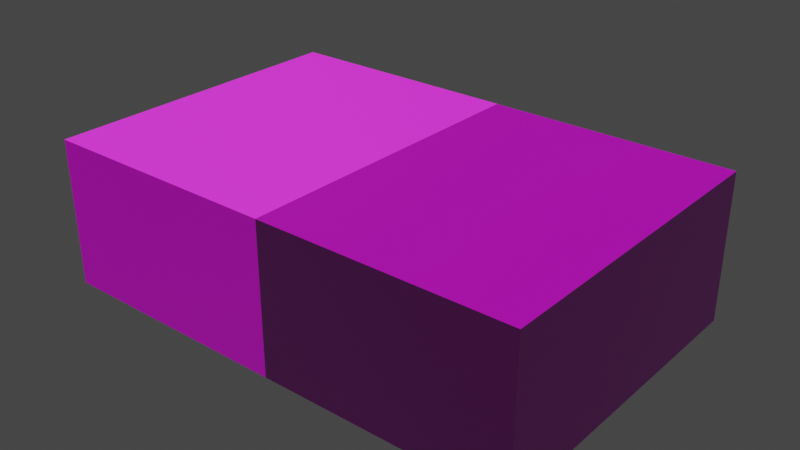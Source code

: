 # Source: cabinetsLow.blend  (saved by Blender 2.93.20; exported with 4.5.12 LTS)
import bpy
from mathutils import Matrix  # noqa: F401  (used for matrix-valued properties, if any)

bpy.ops.wm.read_factory_settings(use_empty=True)
scene = bpy.context.scene
scene.name = 'Scene'

# ---- collections
col_collection = bpy.data.collections.new('Collection'); scene.collection.children.link(col_collection)

# ---- images (referenced by path relative to the original .blend; pixels are not part of the script)
import os
ASSET_DIR = os.environ.get("B2B_ASSET_DIR", "")  # directory of the original .blend (textures are referenced by path, not embedded)
HERE = os.path.dirname(os.path.abspath(__file__))  # packed textures are extracted next to this script under _unpacked/

def load_image(name, relpath, width, height, colorspace="sRGB"):
    """Load a texture the original file referenced (path relative to the .blend, or extracted next to this script)."""
    p = next((c for c in (os.path.join(HERE, relpath), os.path.join(ASSET_DIR, relpath)) if relpath and os.path.exists(c)), "")
    if p:
        img = bpy.data.images.load(p, check_existing=True)
        img.name = name
    else:  # same state as the original file: an image datablock whose file is absent (Cycles renders it pink)
        img = bpy.data.images.new(name, width, height)
        img.source = "FILE"
        img.filepath = "//" + (relpath or name)
    img.colorspace_settings.name = colorspace
    return img
img_brownwood_jpg_001 = load_image('brownWood.jpg.001', 'brownWood.jpg', 1024, 1024, 'sRGB')
img_brownwoodnormal_jpg = load_image('brownWoodNormal.jpg', 'brownWoodNormal.jpg', 1024, 1024, 'sRGB')
img_marble_jpg_001 = load_image('marble.jpg.001', 'marble.jpg', 1024, 1024, 'sRGB')
img_marblenormal_png_001 = load_image('marbleNormal.png.001', 'marbleNormal.png', 1024, 1024, 'sRGB')
img_holesnormal_jpg_001 = load_image('holesnormal.jpg.001', 'holesnormal.jpg', 1024, 1024, 'sRGB')
img_holes_jpg_001 = load_image('holes.jpg.001', 'holes.jpg', 1024, 1024, 'sRGB')
img_holesmetalness_jpg = load_image('holesMetalness.jpg', 'holesMetalness.jpg', 1024, 1024, 'sRGB')

# ---- materials (node trees are filled in below, after node groups)
mat_wood_001 = bpy.data.materials.new('wood.001')
mat_wood_001.alpha_threshold = 0.0
mat_wood_001.use_backface_culling = True
mat_wood_001.use_transparent_shadow = False
mat_wood_001.line_color = (0.0, 0.0, 0.0, 1.0)
mat_marble = bpy.data.materials.new('marble')
mat_marble.use_backface_culling = True
mat_marble.use_transparent_shadow = False
mat_metal = bpy.data.materials.new('metal')
mat_metal.use_backface_culling = True
mat_metal.use_transparent_shadow = False
mat_gray_metal = bpy.data.materials.new('gray_metal')
mat_gray_metal.use_backface_culling = True
mat_gray_metal.use_transparent_shadow = False
mat_drain = bpy.data.materials.new('drain')
mat_drain.use_backface_culling = True
mat_drain.use_transparent_shadow = False

# ---- material node trees
mat_wood_001.use_nodes = True; mat_wood_001.node_tree.nodes.clear()
_N = mat_wood_001.node_tree.nodes; _L = mat_wood_001.node_tree.links
n0 = _N.new('ShaderNodeOutputMaterial'); n0.name = 'Material Output'; n0.location = (300, 300)
n1 = _N.new('ShaderNodeBsdfPrincipled'); n1.name = 'Principled BSDF'; n1.location = (10, 300)
n1.distribution = 'GGX'
n1.subsurface_method = 'BURLEY'
n1.inputs[2].default_value = 0.6864
n1.inputs[3].default_value = 1.45
n1.inputs[19].default_value = 0.2239
n1.inputs[20].default_value = 0.38
n1.inputs[27].default_value = (0.0, 0.0, 0.0, 1.0)
n1.inputs[28].default_value = 1.0
n2 = _N.new('ShaderNodeTexImage'); n2.name = 'Image Texture'; n2.location = (-553, 265)
n2.image = img_brownwood_jpg_001
n3 = _N.new('ShaderNodeTexImage'); n3.name = 'Image Texture.001'; n3.location = (-960, 18)
n3.image = img_brownwoodnormal_jpg
n4 = _N.new('ShaderNodeNormalMap'); n4.name = 'Normal Map'; n4.location = (-615, -111)
n5 = _N.new('ShaderNodeBump'); n5.name = 'Bump'; n5.location = (-401, -113)
n5.inputs[1].default_value = 1.0
n5.inputs[2].default_value = 1.0
_L.new(n1.outputs[0], n0.inputs[0])
_L.new(n2.outputs[0], n1.inputs[0])
_L.new(n4.outputs[0], n5.inputs[4])
_L.new(n3.outputs[0], n4.inputs[1])
_L.new(n5.outputs[0], n1.inputs[5])
n0.is_active_output = True
mat_marble.use_nodes = True; mat_marble.node_tree.nodes.clear()
_N = mat_marble.node_tree.nodes; _L = mat_marble.node_tree.links
n0 = _N.new('ShaderNodeBsdfPrincipled'); n0.name = 'Principled BSDF'; n0.location = (10, 300)
n0.distribution = 'GGX'
n0.subsurface_method = 'BURLEY'
n0.inputs[3].default_value = 1.45
n0.inputs[27].default_value = (0.0, 0.0, 0.0, 1.0)
n0.inputs[28].default_value = 1.0
n1 = _N.new('ShaderNodeOutputMaterial'); n1.name = 'Material Output'; n1.location = (300, 300)
n2 = _N.new('ShaderNodeTexImage'); n2.name = 'Image Texture'; n2.location = (-561, 277)
n2.image = img_marble_jpg_001
n3 = _N.new('ShaderNodeBump'); n3.name = 'Bump'; n3.location = (-350, -74)
n3.inputs[1].default_value = 1.0
n3.inputs[2].default_value = 1.0
n4 = _N.new('ShaderNodeNormalMap'); n4.name = 'Normal Map'; n4.location = (-552, -79)
n5 = _N.new('ShaderNodeTexImage'); n5.name = 'Image Texture.001'; n5.location = (-869, -53)
n5.image = img_marblenormal_png_001
_L.new(n0.outputs[0], n1.inputs[0])
_L.new(n2.outputs[0], n0.inputs[0])
_L.new(n4.outputs[0], n3.inputs[4])
_L.new(n3.outputs[0], n0.inputs[5])
_L.new(n5.outputs[0], n4.inputs[1])
n1.is_active_output = True
mat_metal.use_nodes = True; mat_metal.node_tree.nodes.clear()
_N = mat_metal.node_tree.nodes; _L = mat_metal.node_tree.links
n0 = _N.new('ShaderNodeBsdfPrincipled'); n0.name = 'Principled BSDF'; n0.location = (10, 300)
n0.distribution = 'GGX'
n0.subsurface_method = 'BURLEY'
n0.inputs[0].default_value = (0.03106, 0.03106, 0.03106, 1.0)
n0.inputs[1].default_value = 1.0
n0.inputs[2].default_value = 0.3235
n0.inputs[3].default_value = 1.45
n0.inputs[27].default_value = (0.0, 0.0, 0.0, 1.0)
n0.inputs[28].default_value = 1.0
n1 = _N.new('ShaderNodeOutputMaterial'); n1.name = 'Material Output'; n1.location = (300, 300)
_L.new(n0.outputs[0], n1.inputs[0])
n1.is_active_output = True
mat_gray_metal.use_nodes = True; mat_gray_metal.node_tree.nodes.clear()
_N = mat_gray_metal.node_tree.nodes; _L = mat_gray_metal.node_tree.links
n0 = _N.new('ShaderNodeBsdfPrincipled'); n0.name = 'Principled BSDF'; n0.location = (10, 300)
n0.distribution = 'GGX'
n0.subsurface_method = 'BURLEY'
n0.inputs[1].default_value = 1.0
n0.inputs[2].default_value = 0.2185
n0.inputs[3].default_value = 1.45
n0.inputs[27].default_value = (0.0, 0.0, 0.0, 1.0)
n0.inputs[28].default_value = 1.0
n1 = _N.new('ShaderNodeOutputMaterial'); n1.name = 'Material Output'; n1.location = (300, 300)
_L.new(n0.outputs[0], n1.inputs[0])
n1.is_active_output = True
mat_drain.use_nodes = True; mat_drain.node_tree.nodes.clear()
_N = mat_drain.node_tree.nodes; _L = mat_drain.node_tree.links
n0 = _N.new('ShaderNodeOutputMaterial'); n0.name = 'Material Output'; n0.location = (300, 300)
n1 = _N.new('ShaderNodeTexImage'); n1.name = 'Image Texture.001'; n1.location = (-778, -275)
n1.image = img_holesnormal_jpg_001
n2 = _N.new('ShaderNodeNormalMap'); n2.name = 'Normal Map'; n2.location = (-466, -299)
n3 = _N.new('ShaderNodeBump'); n3.name = 'Bump'; n3.location = (-235, -306)
n3.inputs[1].default_value = 1.0
n3.inputs[2].default_value = 1.0
n4 = _N.new('ShaderNodeTexImage'); n4.name = 'Image Texture'; n4.location = (-643, 508)
n4.image = img_holes_jpg_001
n5 = _N.new('ShaderNodeBsdfPrincipled'); n5.name = 'Principled BSDF'; n5.location = (10, 300)
n5.distribution = 'GGX'
n5.subsurface_method = 'BURLEY'
n5.inputs[2].default_value = 0.4045
n5.inputs[3].default_value = 1.45
n5.inputs[13].default_value = 0.0
n5.inputs[27].default_value = (0.0, 0.0, 0.0, 1.0)
n5.inputs[28].default_value = 1.0
n6 = _N.new('ShaderNodeTexImage'); n6.name = 'Image Texture.003'; n6.location = (-555, 128)
n6.image = img_holesmetalness_jpg
_L.new(n5.outputs[0], n0.inputs[0])
_L.new(n4.outputs[0], n5.inputs[0])
_L.new(n1.outputs[0], n2.inputs[1])
_L.new(n2.outputs[0], n3.inputs[4])
_L.new(n3.outputs[0], n5.inputs[5])
_L.new(n6.outputs[0], n5.inputs[1])
n0.is_active_output = True

# ---- world
world_world = bpy.data.worlds.new('World'); scene.world = world_world
world_world.use_nodes = True; world_world.node_tree.nodes.clear()
_N = world_world.node_tree.nodes; _L = world_world.node_tree.links
n0 = _N.new('ShaderNodeOutputWorld'); n0.name = 'World Output'; n0.location = (300, 300)
n1 = _N.new('ShaderNodeBackground'); n1.name = 'Background'; n1.location = (10, 300)
n1.inputs[0].default_value = (0.05088, 0.05088, 0.05088, 1.0)
_L.new(n1.outputs[0], n0.inputs[0])
n0.is_active_output = True
world_world.color = (0.05088, 0.05088, 0.05088)
world_world.use_sun_shadow = False
world_world.sun_shadow_jitter_overblur = 0.0

# ---- meshes
me_cube_001 = bpy.data.meshes.new('Cube.001')
me_cube_001.from_pydata([(-1.0, 1.0, 0.3), (-1.0, 1.0, -0.3), (-1.0, -0.3038, 0.3), (-1.0, -0.3038, -0.3), (-0.96, 1.0, -0.26), (-0.96, 1.0, 0.26), (-0.04, 1.0, 0.26), (-0.04, 1.0, -0.26), (-0.96, 1.02, 0.26), (-0.96, 1.02, -0.26), (-0.04, 1.02, -0.26), (-0.04, 1.02, 0.26), (-0.223, 1.11, -0.123), (-0.223, 1.11, -0.07698), (-0.177, 1.11, -0.123), (-0.177, 1.11, -0.07698), (-0.225, 1.016, -0.125), (-0.225, 1.016, -0.075), (-0.175, 1.016, -0.125), (-0.175, 1.016, -0.075), (-0.2327, 1.105, -0.06733), (-0.2326, 1.101, -0.06739), (-0.2277, 1.091, -0.07229), (-0.219, 1.06, -0.08102), (-0.2198, 1.041, -0.0802), (-0.2306, 1.026, -0.06937), (-0.1673, 1.105, -0.1327), (-0.1674, 1.101, -0.1326), (-0.1723, 1.091, -0.1277), (-0.181, 1.06, -0.119), (-0.1802, 1.041, -0.1198), (-0.1694, 1.026, -0.1306), (-0.1694, 1.026, -0.06937), (-0.1802, 1.041, -0.0802), (-0.181, 1.06, -0.08102), (-0.1723, 1.091, -0.07229), (-0.1674, 1.101, -0.06739), (-0.1673, 1.105, -0.06733), (-0.2306, 1.026, -0.1306), (-0.2198, 1.041, -0.1198), (-0.219, 1.06, -0.119), (-0.2277, 1.091, -0.1277), (-0.2326, 1.101, -0.1326), (-0.2327, 1.105, -0.1327), (-0.2, 1.015, -0.06952), (-0.2316, 1.02, -0.06843), (-0.2279, 1.111, -0.1), (-0.1695, 1.015, -0.1), (-0.1721, 1.111, -0.1), (-0.2305, 1.015, -0.1), (-0.1684, 1.02, -0.1316), (-0.2, 1.111, -0.1279), (-0.1699, 1.108, -0.06986), (-0.2, 1.015, -0.1305), (-0.2301, 1.108, -0.1301), (-0.2, 1.111, -0.07214), (-0.2301, 1.108, -0.06986), (-0.2332, 1.103, -0.06684), (-0.2309, 1.098, -0.06908), (-0.2231, 1.076, -0.07694), (-0.2176, 1.048, -0.08238), (-0.2252, 1.033, -0.07477), (-0.1699, 1.108, -0.1301), (-0.1668, 1.103, -0.1332), (-0.1691, 1.098, -0.1309), (-0.1769, 1.076, -0.1231), (-0.1824, 1.048, -0.1176), (-0.1748, 1.033, -0.1252), (-0.1684, 1.02, -0.06843), (-0.1748, 1.033, -0.07477), (-0.1824, 1.048, -0.08238), (-0.1769, 1.076, -0.07694), (-0.1691, 1.098, -0.06908), (-0.1668, 1.103, -0.06684), (-0.2316, 1.02, -0.1316), (-0.2252, 1.033, -0.1252), (-0.2176, 1.048, -0.1176), (-0.2231, 1.076, -0.1231), (-0.2309, 1.098, -0.1309), (-0.2332, 1.103, -0.1332), (-0.2421, 1.026, -0.1), (-0.2272, 1.041, -0.1), (-0.2261, 1.06, -0.1), (-0.2381, 1.091, -0.1), (-0.2448, 1.101, -0.1), (-0.2449, 1.105, -0.1), (-0.2, 1.026, -0.05788), (-0.2, 1.041, -0.07278), (-0.2, 1.06, -0.07391), (-0.2, 1.091, -0.06189), (-0.2, 1.101, -0.05516), (-0.2, 1.105, -0.05508), (-0.1551, 1.105, -0.1), (-0.1552, 1.101, -0.1), (-0.1619, 1.091, -0.1), (-0.1739, 1.06, -0.1), (-0.1728, 1.041, -0.1), (-0.1579, 1.026, -0.1), (-0.2, 1.105, -0.1449), (-0.2, 1.101, -0.1448), (-0.2, 1.091, -0.1381), (-0.2, 1.06, -0.1261), (-0.2, 1.041, -0.1272), (-0.2, 1.026, -0.1421), (-0.2, 1.019, -0.1434), (-0.1566, 1.019, -0.1), (-0.2, 1.013, -0.1), (-0.2, 1.108, -0.05857), (-0.2, 1.111, -0.1), (-0.2414, 1.108, -0.1), (-0.2434, 1.019, -0.1), (-0.2347, 1.033, -0.1), (-0.2242, 1.048, -0.1), (-0.2317, 1.076, -0.1), (-0.2425, 1.098, -0.1), (-0.2456, 1.103, -0.1), (-0.2, 1.019, -0.05656), (-0.2, 1.033, -0.06531), (-0.2, 1.048, -0.07578), (-0.2, 1.076, -0.06829), (-0.2, 1.098, -0.05749), (-0.2, 1.103, -0.0544), (-0.1586, 1.108, -0.1), (-0.1544, 1.103, -0.1), (-0.1575, 1.098, -0.1), (-0.1683, 1.076, -0.1), (-0.1758, 1.048, -0.1), (-0.1653, 1.033, -0.1), (-0.2, 1.108, -0.1414), (-0.2, 1.103, -0.1456), (-0.2, 1.098, -0.1425), (-0.2, 1.076, -0.1317), (-0.2, 1.048, -0.1242), (-0.2, 1.033, -0.1347), (0.0, 1.0, -0.3), (0.0, 1.0, 0.3), (0.0, -0.3038, 0.3), (0.0, -0.3038, -0.3)], [], [(137, 136, 2, 3), (3, 2, 0, 1), (7, 4, 9, 10), (1, 0, 5, 4), (0, 135, 6, 5), (135, 134, 7, 6), (134, 1, 4, 7), (9, 8, 11, 10), (5, 6, 11, 8), (4, 5, 8, 9), (6, 7, 10, 11), (1, 134, 137, 3), (38, 103, 104, 74), (74, 104, 53, 16), (104, 50, 18, 53), (103, 31, 50, 104), (32, 68, 105, 97), (97, 105, 50, 31), (105, 47, 18, 50), (68, 19, 47, 105), (19, 44, 106, 47), (47, 106, 53, 18), (106, 49, 16, 53), (44, 17, 49, 106), (20, 91, 107, 56), (56, 107, 55, 13), (107, 52, 15, 55), (91, 37, 52, 107), (13, 55, 108, 46), (46, 108, 51, 12), (108, 48, 14, 51), (55, 15, 48, 108), (20, 56, 109, 85), (85, 109, 54, 43), (109, 46, 12, 54), (56, 13, 46, 109), (17, 45, 110, 49), (49, 110, 74, 16), (110, 80, 38, 74), (45, 25, 80, 110), (25, 61, 111, 80), (80, 111, 75, 38), (111, 81, 39, 75), (61, 24, 81, 111), (24, 60, 112, 81), (81, 112, 76, 39), (112, 82, 40, 76), (60, 23, 82, 112), (23, 59, 113, 82), (82, 113, 77, 40), (113, 83, 41, 77), (59, 22, 83, 113), (22, 58, 114, 83), (83, 114, 78, 41), (114, 84, 42, 78), (58, 21, 84, 114), (21, 57, 115, 84), (84, 115, 79, 42), (115, 85, 43, 79), (57, 20, 85, 115), (17, 44, 116, 45), (45, 116, 86, 25), (116, 68, 32, 86), (44, 19, 68, 116), (25, 86, 117, 61), (61, 117, 87, 24), (117, 69, 33, 87), (86, 32, 69, 117), (24, 87, 118, 60), (60, 118, 88, 23), (118, 70, 34, 88), (87, 33, 70, 118), (23, 88, 119, 59), (59, 119, 89, 22), (119, 71, 35, 89), (88, 34, 71, 119), (22, 89, 120, 58), (58, 120, 90, 21), (120, 72, 36, 90), (89, 35, 72, 120), (21, 90, 121, 57), (57, 121, 91, 20), (121, 73, 37, 91), (90, 36, 73, 121), (15, 52, 122, 48), (48, 122, 62, 14), (122, 92, 26, 62), (52, 37, 92, 122), (37, 73, 123, 92), (92, 123, 63, 26), (123, 93, 27, 63), (73, 36, 93, 123), (36, 72, 124, 93), (93, 124, 64, 27), (124, 94, 28, 64), (72, 35, 94, 124), (35, 71, 125, 94), (94, 125, 65, 28), (125, 95, 29, 65), (71, 34, 95, 125), (34, 70, 126, 95), (95, 126, 66, 29), (126, 96, 30, 66), (70, 33, 96, 126), (33, 69, 127, 96), (96, 127, 67, 30), (127, 97, 31, 67), (69, 32, 97, 127), (12, 51, 128, 54), (54, 128, 98, 43), (128, 62, 26, 98), (51, 14, 62, 128), (43, 98, 129, 79), (79, 129, 99, 42), (129, 63, 27, 99), (98, 26, 63, 129), (42, 99, 130, 78), (78, 130, 100, 41), (130, 64, 28, 100), (99, 27, 64, 130), (41, 100, 131, 77), (77, 131, 101, 40), (131, 65, 29, 101), (100, 28, 65, 131), (40, 101, 132, 76), (76, 132, 102, 39), (132, 66, 30, 102), (101, 29, 66, 132), (39, 102, 133, 75), (75, 133, 103, 38), (133, 67, 31, 103), (102, 30, 67, 133), (134, 135, 136, 137), (136, 135, 0, 2)])
me_cube_001.polygons.foreach_set('use_smooth', [0, 0, 0, 0, 0, 0, 0, 0, 0, 0, 0, 0, 1, 1, 1, 1, 1, 1, 1, 1, 1, 1, 1, 1, 1, 1, 1, 1, 1, 1, 1, 1, 1, 1, 1, 1, 1, 1, 1, 1, 1, 1, 1, 1, 1, 1, 1, 1, 1, 1, 1, 1, 1, 1, 1, 1, 1, 1, 1, 1, 1, 1, 1, 1, 1, 1, 1, 1, 1, 1, 1, 1, 1, 1, 1, 1, 1, 1, 1, 1, 1, 1, 1, 1, 1, 1, 1, 1, 1, 1, 1, 1, 1, 1, 1, 1, 1, 1, 1, 1, 1, 1, 1, 1, 1, 1, 1, 1, 1, 1, 1, 1, 1, 1, 1, 1, 1, 1, 1, 1, 1, 1, 1, 1, 1, 1, 1, 1, 1, 1, 1, 1, 0, 0])
me_cube_001.polygons.foreach_set('material_index', [0, 0, 0, 0, 0, 0, 0, 0, 0, 0, 0, 0, 2, 2, 2, 2, 2, 2, 2, 2, 2, 2, 2, 2, 2, 2, 2, 2, 2, 2, 2, 2, 2, 2, 2, 2, 2, 2, 2, 2, 2, 2, 2, 2, 2, 2, 2, 2, 2, 2, 2, 2, 2, 2, 2, 2, 2, 2, 2, 2, 2, 2, 2, 2, 2, 2, 2, 2, 2, 2, 2, 2, 2, 2, 2, 2, 2, 2, 2, 2, 2, 2, 2, 2, 2, 2, 2, 2, 2, 2, 2, 2, 2, 2, 2, 2, 2, 2, 2, 2, 2, 2, 2, 2, 2, 2, 2, 2, 2, 2, 2, 2, 2, 2, 2, 2, 2, 2, 2, 2, 2, 2, 2, 2, 2, 2, 2, 2, 2, 2, 2, 2, 0, 0])
_k = set([(20, 56), (20, 57), (20, 85), (20, 91), (21, 57), (21, 58), (22, 58), (22, 59), (23, 59), (23, 60), (24, 60), (24, 61), (25, 45), (25, 61), (25, 80), (25, 86), (26, 62), (26, 63), (26, 92), (26, 98), (27, 63), (27, 64), (28, 64), (28, 65), (29, 65), (29, 66), (30, 66), (30, 67), (31, 50), (31, 67), (31, 97), (31, 103), (32, 68), (32, 69), (32, 86), (32, 97), (33, 69), (33, 70), (34, 70), (34, 71), (35, 71), (35, 72), (36, 72), (36, 73), (37, 52), (37, 73), (37, 91), (37, 92), (38, 74), (38, 75), (38, 80), (38, 103), (39, 75), (39, 76), (40, 76), (40, 77), (41, 77), (41, 78), (42, 78), (42, 79), (43, 54), (43, 79), (43, 85), (43, 98), (45, 110), (45, 116), (50, 104), (50, 105), (52, 107), (52, 122), (54, 109), (54, 128), (56, 107), (56, 109), (57, 115), (57, 121), (62, 122), (62, 128), (63, 123), (63, 129), (68, 105), (68, 116), (73, 121), (73, 123), (74, 104), (74, 110), (79, 115), (79, 129), (80, 110), (81, 112), (82, 112), (82, 113), (83, 113), (83, 114), (84, 114), (84, 115), (85, 115), (86, 116), (87, 118), (88, 118), (88, 119), (89, 119), (89, 120), (90, 120), (90, 121), (91, 121), (92, 123), (93, 123), (93, 124), (94, 124), (94, 125), (95, 125), (95, 126), (96, 126), (97, 105), (98, 129), (99, 129), (99, 130), (100, 130), (100, 131), (101, 131), (101, 132), (102, 132), (103, 104)])
me_cube_001.attributes.new('sharp_edge', 'BOOLEAN', 'EDGE').data.foreach_set('value', [ (min(e.vertices), max(e.vertices)) in _k for e in me_cube_001.edges])
_uv = me_cube_001.uv_layers.new(name='UVMap')
_uv.uv.foreach_set('vector', [0.5, 0.02745, 0.5, 1.018, 0.166, 1.018, 0.166, 0.02745, -0.09697, 0.02745, -0.09697, 1.018, 0.5711, 1.018, 0.5711, 0.02745, 0.6219, 1.48, 0.6219, 1.024, 0.6153, 1.024, 0.6153, 1.48, 0.166, 0.02745, 0.166, 1.018, 0.1794, 0.9977, 0.1794, 0.04725, 0.166, 1.018, 0.5, 1.018, 0.4866, 0.9977, 0.1794, 0.9977, 0.5, 1.018, 0.5, 0.02745, 0.4866, 0.04725, 0.4866, 0.9977, 0.5, 0.02745, 0.166, 0.02745, 0.1794, 0.04725, 0.4866, 0.04725, 0.9985, 1.024, 0.3572, 1.024, 0.3572, 1.48, 0.9985, 1.48, 0.6219, 1.024, 0.6219, 1.48, 0.6153, 1.48, 0.6153, 1.024, 0.9985, 1.605, 0.3572, 1.605, 0.3572, 1.615, 0.9985, 1.615, 0.3572, 1.605, 0.9985, 1.605, 0.9985, 1.615, 0.3572, 1.615, 0.166, 0.6053, 0.5, 0.6053, 0.5, -0.3848, 0.166, -0.3848, 0.8393, 0.5, 0.8393, 0.625, 0.8571, 0.625, 0.8571, 0.5, 0.8571, 0.5, 0.8571, 0.625, 0.875, 0.625, 0.875, 0.5, 0.8571, 0.625, 0.8571, 0.75, 0.875, 0.75, 0.875, 0.625, 0.8393, 0.625, 0.8393, 0.75, 0.8571, 0.75, 0.8571, 0.625, 0.375, 0.9643, 0.375, 0.9821, 0.5, 0.9821, 0.5, 0.9643, 0.5, 0.9643, 0.5, 0.9821, 0.625, 0.9821, 0.625, 0.9643, 0.5, 0.9821, 0.5, 1.0, 0.625, 1.0, 0.625, 0.9821, 0.375, 0.9821, 0.375, 1.0, 0.5, 1.0, 0.5, 0.9821, 0.375, 0.0, 0.375, 0.125, 0.5, 0.122, 0.5, 0.0, 0.5, 0.0, 0.5, 0.122, 0.625, 0.125, 0.625, 0.0, 0.5, 0.122, 0.5, 0.2202, 0.625, 0.25, 0.625, 0.125, 0.375, 0.125, 0.375, 0.25, 0.5, 0.2202, 0.5, 0.122, 0.3571, 0.5, 0.3547, 0.625, 0.369, 0.625, 0.3661, 0.5, 0.3661, 0.5, 0.369, 0.625, 0.4072, 0.625, 0.375, 0.5, 0.369, 0.625, 0.3661, 0.75, 0.375, 0.75, 0.4072, 0.625, 0.3547, 0.625, 0.3571, 0.75, 0.3661, 0.75, 0.369, 0.625, 0.375, 0.5, 0.4072, 0.625, 0.5, 0.625, 0.5, 0.5322, 0.5, 0.5322, 0.5, 0.625, 0.5928, 0.625, 0.625, 0.5, 0.5, 0.625, 0.5, 0.7178, 0.625, 0.75, 0.5928, 0.625, 0.4072, 0.625, 0.375, 0.75, 0.5, 0.7178, 0.5, 0.625, 0.375, 0.4821, 0.375, 0.4911, 0.5, 0.494, 0.5, 0.4797, 0.5, 0.4797, 0.5, 0.494, 0.625, 0.4911, 0.625, 0.4821, 0.5, 0.494, 0.5, 0.5322, 0.625, 0.5, 0.625, 0.4911, 0.375, 0.4911, 0.375, 0.5, 0.5, 0.5322, 0.5, 0.494, 0.375, 0.25, 0.375, 0.2679, 0.5, 0.2649, 0.5, 0.2202, 0.5, 0.2202, 0.5, 0.2649, 0.625, 0.2679, 0.625, 0.25, 0.5, 0.2649, 0.5, 0.2857, 0.625, 0.2857, 0.625, 0.2679, 0.375, 0.2679, 0.375, 0.2857, 0.5, 0.2857, 0.5, 0.2649, 0.375, 0.2857, 0.375, 0.3036, 0.5, 0.3036, 0.5, 0.2857, 0.5, 0.2857, 0.5, 0.3036, 0.625, 0.3036, 0.625, 0.2857, 0.5, 0.3036, 0.5, 0.3214, 0.625, 0.3214, 0.625, 0.3036, 0.375, 0.3036, 0.375, 0.3214, 0.5, 0.3214, 0.5, 0.3036, 0.375, 0.3214, 0.375, 0.3393, 0.5, 0.3395, 0.5, 0.3214, 0.5, 0.3214, 0.5, 0.3395, 0.625, 0.3393, 0.625, 0.3214, 0.5, 0.3395, 0.5, 0.3596, 0.625, 0.3571, 0.625, 0.3393, 0.375, 0.3393, 0.375, 0.3571, 0.5, 0.3596, 0.5, 0.3395, 0.375, 0.3571, 0.375, 0.3839, 0.5, 0.3839, 0.5, 0.3596, 0.5, 0.3596, 0.5, 0.3839, 0.625, 0.3839, 0.625, 0.3571, 0.5, 0.3839, 0.5, 0.4082, 0.625, 0.4107, 0.625, 0.3839, 0.375, 0.3839, 0.375, 0.4107, 0.5, 0.4082, 0.5, 0.3839, 0.375, 0.4107, 0.375, 0.4286, 0.5, 0.4283, 0.5, 0.4082, 0.5, 0.4082, 0.5, 0.4283, 0.625, 0.4286, 0.625, 0.4107, 0.5, 0.4283, 0.5, 0.4464, 0.625, 0.4464, 0.625, 0.4286, 0.375, 0.4286, 0.375, 0.4464, 0.5, 0.4464, 0.5, 0.4283, 0.375, 0.4464, 0.375, 0.4643, 0.5, 0.464, 0.5, 0.4464, 0.5, 0.4464, 0.5, 0.464, 0.625, 0.4643, 0.625, 0.4464, 0.5, 0.464, 0.5, 0.4797, 0.625, 0.4821, 0.625, 0.4643, 0.375, 0.4643, 0.375, 0.4821, 0.5, 0.4797, 0.5, 0.464, 0.125, 0.5, 0.125, 0.625, 0.1429, 0.625, 0.1429, 0.5, 0.1429, 0.5, 0.1429, 0.625, 0.1607, 0.625, 0.1607, 0.5, 0.1429, 0.625, 0.1429, 0.75, 0.1607, 0.75, 0.1607, 0.625, 0.125, 0.625, 0.125, 0.75, 0.1429, 0.75, 0.1429, 0.625, 0.1607, 0.5, 0.1607, 0.625, 0.1786, 0.625, 0.1786, 0.5, 0.1786, 0.5, 0.1786, 0.625, 0.1964, 0.625, 0.1964, 0.5, 0.1786, 0.625, 0.1786, 0.75, 0.1964, 0.75, 0.1964, 0.625, 0.1607, 0.625, 0.1607, 0.75, 0.1786, 0.75, 0.1786, 0.625, 0.1964, 0.5, 0.1964, 0.625, 0.2145, 0.625, 0.2143, 0.5, 0.2143, 0.5, 0.2145, 0.625, 0.2346, 0.625, 0.2321, 0.5, 0.2145, 0.625, 0.2143, 0.75, 0.2321, 0.75, 0.2346, 0.625, 0.1964, 0.625, 0.1964, 0.75, 0.2143, 0.75, 0.2145, 0.625, 0.2321, 0.5, 0.2346, 0.625, 0.2589, 0.625, 0.2589, 0.5, 0.2589, 0.5, 0.2589, 0.625, 0.2832, 0.625, 0.2857, 0.5, 0.2589, 0.625, 0.2589, 0.75, 0.2857, 0.75, 0.2832, 0.625, 0.2346, 0.625, 0.2321, 0.75, 0.2589, 0.75, 0.2589, 0.625, 0.2857, 0.5, 0.2832, 0.625, 0.3033, 0.625, 0.3036, 0.5, 0.3036, 0.5, 0.3033, 0.625, 0.3214, 0.625, 0.3214, 0.5, 0.3033, 0.625, 0.3036, 0.75, 0.3214, 0.75, 0.3214, 0.625, 0.2832, 0.625, 0.2857, 0.75, 0.3036, 0.75, 0.3033, 0.625, 0.3214, 0.5, 0.3214, 0.625, 0.339, 0.625, 0.3393, 0.5, 0.3393, 0.5, 0.339, 0.625, 0.3547, 0.625, 0.3571, 0.5, 0.339, 0.625, 0.3393, 0.75, 0.3571, 0.75, 0.3547, 0.625, 0.3214, 0.625, 0.3214, 0.75, 0.3393, 0.75, 0.339, 0.625, 0.375, 0.75, 0.375, 0.7589, 0.5, 0.756, 0.5, 0.7178, 0.5, 0.7178, 0.5, 0.756, 0.625, 0.7589, 0.625, 0.75, 0.5, 0.756, 0.5, 0.7703, 0.625, 0.7679, 0.625, 0.7589, 0.375, 0.7589, 0.375, 0.7679, 0.5, 0.7703, 0.5, 0.756, 0.375, 0.7679, 0.375, 0.7857, 0.5, 0.786, 0.5, 0.7703, 0.5, 0.7703, 0.5, 0.786, 0.625, 0.7857, 0.625, 0.7679, 0.5, 0.786, 0.5, 0.8036, 0.625, 0.8036, 0.625, 0.7857, 0.375, 0.7857, 0.375, 0.8036, 0.5, 0.8036, 0.5, 0.786, 0.375, 0.8036, 0.375, 0.8214, 0.5, 0.8217, 0.5, 0.8036, 0.5, 0.8036, 0.5, 0.8217, 0.625, 0.8214, 0.625, 0.8036, 0.5, 0.8217, 0.5, 0.8418, 0.625, 0.8393, 0.625, 0.8214, 0.375, 0.8214, 0.375, 0.8393, 0.5, 0.8418, 0.5, 0.8217, 0.375, 0.8393, 0.375, 0.8661, 0.5, 0.8661, 0.5, 0.8418, 0.5, 0.8418, 0.5, 0.8661, 0.625, 0.8661, 0.625, 0.8393, 0.5, 0.8661, 0.5, 0.8904, 0.625, 0.8929, 0.625, 0.8661, 0.375, 0.8661, 0.375, 0.8929, 0.5, 0.8904, 0.5, 0.8661, 0.375, 0.8929, 0.375, 0.9107, 0.5, 0.9105, 0.5, 0.8904, 0.5, 0.8904, 0.5, 0.9105, 0.625, 0.9107, 0.625, 0.8929, 0.5, 0.9105, 0.5, 0.9286, 0.625, 0.9286, 0.625, 0.9107, 0.375, 0.9107, 0.375, 0.9286, 0.5, 0.9286, 0.5, 0.9105, 0.375, 0.9286, 0.375, 0.9464, 0.5, 0.9464, 0.5, 0.9286, 0.5, 0.9286, 0.5, 0.9464, 0.625, 0.9464, 0.625, 0.9286, 0.5, 0.9464, 0.5, 0.9643, 0.625, 0.9643, 0.625, 0.9464, 0.375, 0.9464, 0.375, 0.9643, 0.5, 0.9643, 0.5, 0.9464, 0.625, 0.5, 0.5928, 0.625, 0.631, 0.625, 0.6339, 0.5, 0.6339, 0.5, 0.631, 0.625, 0.6453, 0.625, 0.6429, 0.5, 0.631, 0.625, 0.6339, 0.75, 0.6429, 0.75, 0.6453, 0.625, 0.5928, 0.625, 0.625, 0.75, 0.6339, 0.75, 0.631, 0.625, 0.6429, 0.5, 0.6453, 0.625, 0.661, 0.625, 0.6607, 0.5, 0.6607, 0.5, 0.661, 0.625, 0.6786, 0.625, 0.6786, 0.5, 0.661, 0.625, 0.6607, 0.75, 0.6786, 0.75, 0.6786, 0.625, 0.6453, 0.625, 0.6429, 0.75, 0.6607, 0.75, 0.661, 0.625, 0.6786, 0.5, 0.6786, 0.625, 0.6967, 0.625, 0.6964, 0.5, 0.6964, 0.5, 0.6967, 0.625, 0.7168, 0.625, 0.7143, 0.5, 0.6967, 0.625, 0.6964, 0.75, 0.7143, 0.75, 0.7168, 0.625, 0.6786, 0.625, 0.6786, 0.75, 0.6964, 0.75, 0.6967, 0.625, 0.7143, 0.5, 0.7168, 0.625, 0.7411, 0.625, 0.7411, 0.5, 0.7411, 0.5, 0.7411, 0.625, 0.7654, 0.625, 0.7679, 0.5, 0.7411, 0.625, 0.7411, 0.75, 0.7679, 0.75, 0.7654, 0.625, 0.7168, 0.625, 0.7143, 0.75, 0.7411, 0.75, 0.7411, 0.625, 0.7679, 0.5, 0.7654, 0.625, 0.7855, 0.625, 0.7857, 0.5, 0.7857, 0.5, 0.7855, 0.625, 0.8036, 0.625, 0.8036, 0.5, 0.7855, 0.625, 0.7857, 0.75, 0.8036, 0.75, 0.8036, 0.625, 0.7654, 0.625, 0.7679, 0.75, 0.7857, 0.75, 0.7855, 0.625, 0.8036, 0.5, 0.8036, 0.625, 0.8214, 0.625, 0.8214, 0.5, 0.8214, 0.5, 0.8214, 0.625, 0.8393, 0.625, 0.8393, 0.5, 0.8214, 0.625, 0.8214, 0.75, 0.8393, 0.75, 0.8393, 0.625, 0.8036, 0.625, 0.8036, 0.75, 0.8214, 0.75, 0.8214, 0.625, 0.4399, 6.631e-05, 0.4399, 0.9999, 6.631e-05, 0.9999, 6.636e-05, 6.645e-05, 0.5175, 7.193e-05, 0.5175, 0.9999, 7.193e-05, 0.9999, 7.193e-05, 7.203e-05])
me_cube_001.materials.append(mat_wood_001)
me_cube_001.materials.append(mat_marble)
me_cube_001.materials.append(mat_metal)
me_cube_001.materials.append(mat_gray_metal)
me_cube_001.materials.append(mat_drain)
me_cube_001.use_remesh_preserve_volume = False
me_cube_001.use_remesh_preserve_attributes = False
me_cube_001.use_mirror_vertex_groups = False
me_cube_001.update()
me_cube_001.normals_split_custom_set([tuple(v) for v in zip(*[iter([0.0, -1.0, 0.0, 0.0, -1.0, 0.0, 0.0, -1.0, 0.0, 0.0, -1.0, 0.0, -1.0, 0.0, 0.0, -1.0, 0.0, 0.0, -1.0, 0.0, 0.0, -1.0, 0.0, 0.0, 0.0, 0.0, -1.0, 0.0, 0.0, -1.0, 0.0, 0.0, -1.0, 0.0, 0.0, -1.0, 0.0, 1.0, 0.0, 0.0, 1.0, 0.0, 0.0, 1.0, 0.0, 0.0, 1.0, 0.0, 0.0, 1.0, 0.0, 0.0, 1.0, 0.0, 0.0, 1.0, 0.0, 0.0, 1.0, 0.0, 0.0, 1.0, 0.0, 0.0, 1.0, 0.0, 0.0, 1.0, 0.0, 0.0, 1.0, 0.0, 0.0, 1.0, 0.0, 0.0, 1.0, 0.0, 0.0, 1.0, 0.0, 0.0, 1.0, 0.0, 0.0, 1.0, 0.0, 0.0, 1.0, 0.0, 0.0, 1.0, 0.0, 0.0, 1.0, 0.0, 0.0, 0.0, 1.0, 0.0, 0.0, 1.0, 0.0, 0.0, 1.0, 0.0, 0.0, 1.0, -1.0, 0.0, 0.0, -1.0, 0.0, 0.0, -1.0, 0.0, 0.0, -1.0, 0.0, 0.0, 1.0, 0.0, 0.0, 1.0, 0.0, 0.0, 1.0, 0.0, 0.0, 1.0, 0.0, 0.0, 0.0, 0.0, -1.0, 0.0, 0.0, -1.0, 0.0, 0.0, -1.0, 0.0, 0.0, -1.0, -0.3457, 0.1785, -0.9212, -0.3457, 0.1785, -0.9212, -0.3457, 0.1785, -0.9212, -0.3457, 0.1785, -0.9212, -0.2522, -0.9342, -0.2522, 3.651e-08, -0.928, -0.3727, 2.19e-08, -0.9722, -0.2343, -0.1876, -0.9641, -0.1876, 3.651e-08, -0.928, -0.3727, 0.2522, -0.9342, -0.2522, 0.1876, -0.9641, -0.1876, 2.19e-08, -0.9722, -0.2343, 0.3457, 0.1785, -0.9212, 0.3457, 0.1785, -0.9212, 0.3457, 0.1785, -0.9212, 0.3457, 0.1785, -0.9212, 0.9212, 0.1785, 0.3457, 0.9212, 0.1785, 0.3457, 0.9212, 0.1785, 0.3457, 0.9212, 0.1785, 0.3457, 0.9212, 0.1785, -0.3457, 0.9212, 0.1785, -0.3457, 0.9212, 0.1785, -0.3457, 0.9212, 0.1785, -0.3457, 0.3727, -0.928, -2.434e-08, 0.2343, -0.9722, 5.281e-07, 0.1876, -0.9641, -0.1876, 0.2522, -0.9342, -0.2522, 0.2522, -0.9342, 0.2522, 0.1876, -0.9641, 0.1876, 0.2343, -0.9722, 5.281e-07, 0.3727, -0.928, -2.434e-08, 0.1876, -0.9641, 0.1876, 0.0, -0.9722, 0.2343, -1.191e-09, -1.0, 1.223e-06, 0.2343, -0.9722, 5.281e-07, 0.2343, -0.9722, 5.281e-07, -1.191e-09, -1.0, 1.223e-06, 2.19e-08, -0.9722, -0.2343, 0.1876, -0.9641, -0.1876, -1.191e-09, -1.0, 1.223e-06, -0.2343, -0.9722, -2.361e-07, -0.1876, -0.9641, -0.1876, 2.19e-08, -0.9722, -0.2343, 0.0, -0.9722, 0.2343, -0.1876, -0.9641, 0.1876, -0.2343, -0.9722, -2.361e-07, -1.191e-09, -1.0, 1.223e-06, -0.2345, 0.7452, 0.6243, 0.0, 0.7665, 0.6422, 1.665e-08, 0.7665, 0.6422, -0.2345, 0.7452, 0.6243, -0.1239, 0.9845, 0.1239, -6.742e-08, 0.983, 0.1836, -4.176e-08, 0.9933, 0.1158, -0.09331, 0.9913, 0.09331, -6.742e-08, 0.983, 0.1836, 0.1239, 0.9845, 0.1239, 0.09331, 0.9913, 0.09331, -4.176e-08, 0.9933, 0.1158, 0.0, 0.7665, 0.6422, 0.2345, 0.7452, 0.6243, 0.2345, 0.7452, 0.6243, 1.665e-08, 0.7665, 0.6422, -0.09331, 0.9913, 0.09331, -4.176e-08, 0.9933, 0.1158, -1.187e-08, 1.0, 1.452e-06, -0.1157, 0.9933, -2.338e-07, -0.1157, 0.9933, -2.338e-07, -1.187e-08, 1.0, 1.452e-06, -1.79e-08, 0.9933, -0.1157, -0.09331, 0.9913, -0.09331, -1.187e-08, 1.0, 1.452e-06, 0.1157, 0.9933, 1.477e-06, 0.09331, 0.9913, -0.09331, -1.79e-08, 0.9933, -0.1157, -4.176e-08, 0.9933, 0.1158, 0.09331, 0.9913, 0.09331, 0.1157, 0.9933, 1.477e-06, -1.187e-08, 1.0, 1.452e-06, -0.6243, 0.7452, 0.2345, -0.6243, 0.7452, 0.2345, -0.6422, 0.7665, -2.905e-06, -0.6422, 0.7665, -3.116e-06, -0.6422, 0.7665, -3.116e-06, -0.6422, 0.7665, -2.905e-06, -0.6243, 0.7452, -0.2345, -0.6243, 0.7452, -0.2345, -0.1836, 0.983, -1.538e-06, -0.1157, 0.9933, -2.338e-07, -0.09331, 0.9913, -0.09331, -0.1239, 0.9845, -0.1239, -0.1239, 0.9845, 0.1239, -0.09331, 0.9913, 0.09331, -0.1157, 0.9933, -2.338e-07, -0.1836, 0.983, -1.538e-06, -0.1876, -0.9641, 0.1876, -0.2522, -0.9342, 0.2522, -0.3727, -0.928, -1.363e-06, -0.2343, -0.9722, -2.361e-07, -0.2343, -0.9722, -2.361e-07, -0.3727, -0.928, -1.363e-06, -0.2522, -0.9342, -0.2522, -0.1876, -0.9641, -0.1876, -0.9212, 0.1785, -0.3457, -0.9212, 0.1785, -0.3457, -0.9212, 0.1785, -0.3457, -0.9212, 0.1785, -0.3457, -0.9212, 0.1785, 0.3457, -0.9212, 0.1785, 0.3457, -0.9212, 0.1785, 0.3457, -0.9212, 0.1785, 0.3457, -0.6706, 0.6979, 0.2515, -0.67, 0.6985, 0.2513, -0.6922, 0.7217, -3.235e-07, -0.6929, 0.721, -1.347e-06, -0.6929, 0.721, -1.347e-06, -0.6922, 0.7217, -3.235e-07, -0.67, 0.6985, -0.2513, -0.6706, 0.6979, -0.2515, -0.6922, 0.7217, -3.235e-07, -0.8153, 0.579, -5.36e-08, -0.7771, 0.5578, -0.2914, -0.67, 0.6985, -0.2513, -0.67, 0.6985, 0.2513, -0.7771, 0.5578, 0.2914, -0.8153, 0.579, -5.36e-08, -0.6922, 0.7217, -3.235e-07, -0.7771, 0.5578, 0.2914, -0.9313, 0.1031, 0.3492, -0.9314, 0.1021, 0.3493, -0.8153, 0.579, -5.36e-08, -0.8153, 0.579, -5.36e-08, -0.9314, 0.1021, -0.3493, -0.9313, 0.1031, -0.3493, -0.7771, 0.5578, -0.2914, -0.9314, 0.1021, -0.3493, -0.91, -0.2355, -0.3413, -0.9098, -0.2363, -0.3412, -0.9313, 0.1031, -0.3493, -0.9313, 0.1031, 0.3492, -0.9098, -0.2363, 0.3412, -0.91, -0.2355, 0.3413, -0.9314, 0.1021, 0.3493, -0.9098, -0.2363, 0.3412, -0.8796, -0.3429, 0.3298, -0.8798, -0.3423, 0.3299, -0.91, -0.2355, 0.3413, -0.91, -0.2355, -0.3413, -0.8798, -0.3423, -0.3299, -0.8796, -0.3429, -0.3298, -0.9098, -0.2363, -0.3412, -0.8798, -0.3423, -0.3299, -0.844, -0.433, -0.3165, -0.8435, -0.4341, -0.3163, -0.8796, -0.3429, -0.3298, -0.8796, -0.3429, 0.3298, -0.8435, -0.4341, 0.3163, -0.844, -0.433, 0.3165, -0.8798, -0.3423, 0.3299, -0.8435, -0.4341, 0.3163, -0.7687, -0.571, 0.2883, -0.77, -0.569, 0.2887, -0.844, -0.433, 0.3165, -0.844, -0.433, -0.3165, -0.77, -0.569, -0.2887, -0.7687, -0.5709, -0.2883, -0.8435, -0.4341, -0.3163, -0.77, -0.569, -0.2887, -0.8233, -0.4763, -0.3087, -0.8252, -0.4725, -0.3094, -0.7687, -0.5709, -0.2883, -0.7687, -0.571, 0.2883, -0.8252, -0.4725, 0.3094, -0.8233, -0.4763, 0.3087, -0.77, -0.569, 0.2887, -0.8252, -0.4725, 0.3094, -0.88, -0.3416, 0.33, -0.88, -0.3416, 0.33, -0.8233, -0.4763, 0.3087, -0.8233, -0.4763, -0.3087, -0.88, -0.3416, -0.33, -0.88, -0.3416, -0.33, -0.8252, -0.4725, -0.3094, -0.9055, 0.2544, -0.3396, -0.9055, 0.2544, -0.3396, -0.9055, 0.2544, -0.3396, -0.9055, 0.2544, -0.3396, -0.9055, 0.2544, 0.3396, -0.9055, 0.2544, 0.3396, -0.9055, 0.2544, 0.3396, -0.9055, 0.2544, 0.3396, -0.1876, -0.9641, 0.1876, 0.0, -0.9722, 0.2343, 0.0, -0.928, 0.3727, -0.2522, -0.9342, 0.2522, -0.3457, 0.1785, 0.9212, -0.3457, 0.1785, 0.9212, -0.3457, 0.1785, 0.9212, -0.3457, 0.1785, 0.9212, 0.3457, 0.1785, 0.9212, 0.3457, 0.1785, 0.9212, 0.3457, 0.1785, 0.9212, 0.3457, 0.1785, 0.9212, 0.0, -0.9722, 0.2343, 0.1876, -0.9641, 0.1876, 0.2522, -0.9342, 0.2522, 0.0, -0.928, 0.3727, -0.2515, 0.6979, 0.6706, -7.026e-08, 0.721, 0.6929, -4.901e-09, 0.7217, 0.6922, -0.2513, 0.6985, 0.67, -0.2513, 0.6985, 0.67, -4.901e-09, 0.7217, 0.6922, 8.284e-07, 0.579, 0.8153, -0.2914, 0.5578, 0.7771, -4.901e-09, 0.7217, 0.6922, 0.2513, 0.6985, 0.67, 0.2914, 0.5578, 0.7771, 8.284e-07, 0.579, 0.8153, -7.026e-08, 0.721, 0.6929, 0.2515, 0.6979, 0.6706, 0.2513, 0.6985, 0.67, -4.901e-09, 0.7217, 0.6922, -0.2914, 0.5578, 0.7771, 8.284e-07, 0.579, 0.8153, -0.3493, 0.1021, 0.9314, -0.3492, 0.1031, 0.9313, -0.3492, 0.1031, 0.9313, -0.3493, 0.1021, 0.9314, -0.3413, -0.2355, 0.91, -0.3412, -0.2363, 0.9098, 0.3493, 0.1021, 0.9314, 0.3492, 0.1031, 0.9313, 0.3412, -0.2363, 0.9098, 0.3412, -0.2355, 0.91, 8.284e-07, 0.579, 0.8153, 0.2914, 0.5578, 0.7771, 0.3492, 0.1031, 0.9313, 0.3493, 0.1021, 0.9314, -0.3412, -0.2363, 0.9098, -0.3413, -0.2355, 0.91, -0.3299, -0.3423, 0.8798, -0.3298, -0.3429, 0.8796, -0.3298, -0.3429, 0.8796, -0.3299, -0.3423, 0.8798, -0.3165, -0.433, 0.844, -0.3163, -0.4341, 0.8435, 0.3299, -0.3423, 0.8798, 0.3298, -0.3428, 0.8796, 0.3163, -0.4341, 0.8435, 0.3165, -0.433, 0.844, 0.3412, -0.2355, 0.91, 0.3412, -0.2363, 0.9098, 0.3298, -0.3428, 0.8796, 0.3299, -0.3423, 0.8798, -0.3163, -0.4341, 0.8435, -0.3165, -0.433, 0.844, -0.2887, -0.569, 0.77, -0.2883, -0.5709, 0.7687, -0.2883, -0.5709, 0.7687, -0.2887, -0.569, 0.77, -0.3087, -0.4763, 0.8233, -0.3094, -0.4725, 0.8252, 0.2887, -0.569, 0.77, 0.2883, -0.5709, 0.7687, 0.3094, -0.4725, 0.8252, 0.3087, -0.4763, 0.8233, 0.3165, -0.433, 0.844, 0.3163, -0.4341, 0.8435, 0.2883, -0.5709, 0.7687, 0.2887, -0.569, 0.77, -0.3094, -0.4725, 0.8252, -0.3087, -0.4763, 0.8233, -0.33, -0.3416, 0.88, -0.33, -0.3416, 0.88, -0.3396, 0.2544, 0.9055, -0.3396, 0.2544, 0.9055, -0.3396, 0.2544, 0.9055, -0.3396, 0.2544, 0.9055, 0.3396, 0.2544, 0.9055, 0.3396, 0.2544, 0.9055, 0.3396, 0.2544, 0.9055, 0.3396, 0.2544, 0.9055, 0.3087, -0.4763, 0.8233, 0.3094, -0.4725, 0.8252, 0.33, -0.3416, 0.88, 0.33, -0.3416, 0.88, 0.09331, 0.9913, 0.09331, 0.1239, 0.9845, 0.1239, 0.1836, 0.983, 1.48e-06, 0.1157, 0.9933, 1.477e-06, 0.1157, 0.9933, 1.477e-06, 0.1836, 0.983, 1.48e-06, 0.1239, 0.9845, -0.1239, 0.09331, 0.9913, -0.09331, 0.6422, 0.7665, 3.105e-06, 0.6422, 0.7665, 3.08e-06, 0.6243, 0.7452, -0.2345, 0.6243, 0.7452, -0.2345, 0.6243, 0.7452, 0.2345, 0.6243, 0.7452, 0.2345, 0.6422, 0.7665, 3.08e-06, 0.6422, 0.7665, 3.105e-06, 0.9055, 0.2544, 0.3396, 0.9055, 0.2544, 0.3396, 0.9055, 0.2544, 0.3396, 0.9055, 0.2544, 0.3396, 0.9055, 0.2544, -0.3396, 0.9055, 0.2544, -0.3396, 0.9055, 0.2544, -0.3396, 0.9055, 0.2544, -0.3396, 0.88, -0.3416, -0.33, 0.8233, -0.4763, -0.3087, 0.8252, -0.4725, -0.3095, 0.88, -0.3416, -0.33, 0.88, -0.3417, 0.33, 0.8252, -0.4725, 0.3094, 0.8233, -0.4763, 0.3087, 0.88, -0.3417, 0.33, 0.8252, -0.4725, 0.3094, 0.7687, -0.5709, 0.2883, 0.77, -0.569, 0.2887, 0.8233, -0.4763, 0.3087, 0.8233, -0.4763, -0.3087, 0.77, -0.569, -0.2887, 0.7687, -0.571, -0.2883, 0.8252, -0.4725, -0.3095, 0.77, -0.569, -0.2887, 0.844, -0.433, -0.3165, 0.8435, -0.4341, -0.3163, 0.7687, -0.571, -0.2883, 0.7687, -0.5709, 0.2883, 0.8435, -0.4341, 0.3163, 0.844, -0.433, 0.3165, 0.77, -0.569, 0.2887, 0.8435, -0.4341, 0.3163, 0.8796, -0.3428, 0.3298, 0.8798, -0.3423, 0.3299, 0.844, -0.433, 0.3165, 0.844, -0.433, -0.3165, 0.8798, -0.3423, -0.3299, 0.8796, -0.3428, -0.3298, 0.8435, -0.4341, -0.3163, 0.8798, -0.3423, -0.3299, 0.91, -0.2355, -0.3413, 0.9098, -0.2363, -0.3412, 0.8796, -0.3428, -0.3298, 0.8796, -0.3428, 0.3298, 0.9098, -0.2363, 0.3412, 0.91, -0.2355, 0.3413, 0.8798, -0.3423, 0.3299, 0.9098, -0.2363, 0.3412, 0.9313, 0.1031, 0.3493, 0.9314, 0.1021, 0.3493, 0.91, -0.2355, 0.3413, 0.91, -0.2355, -0.3413, 0.9314, 0.1021, -0.3493, 0.9313, 0.1031, -0.3493, 0.9098, -0.2363, -0.3412, 0.9314, 0.1021, -0.3493, 0.8153, 0.579, -5.847e-07, 0.7771, 0.5578, -0.2914, 0.9313, 0.1031, -0.3493, 0.9313, 0.1031, 0.3493, 0.7771, 0.5578, 0.2914, 0.8153, 0.579, -5.847e-07, 0.9314, 0.1021, 0.3493, 0.7771, 0.5578, 0.2914, 0.67, 0.6985, 0.2513, 0.6922, 0.7217, -4.509e-07, 0.8153, 0.579, -5.847e-07, 0.8153, 0.579, -5.847e-07, 0.6922, 0.7217, -4.509e-07, 0.67, 0.6985, -0.2513, 0.7771, 0.5578, -0.2914, 0.6922, 0.7217, -4.509e-07, 0.6929, 0.721, -7.377e-07, 0.6706, 0.6979, -0.2515, 0.67, 0.6985, -0.2513, 0.67, 0.6985, 0.2513, 0.6706, 0.6979, 0.2515, 0.6929, 0.721, -7.377e-07, 0.6922, 0.7217, -4.509e-07, -0.09331, 0.9913, -0.09331, -1.79e-08, 0.9933, -0.1157, -2.452e-08, 0.983, -0.1836, -0.1239, 0.9845, -0.1239, -0.2345, 0.7452, -0.6243, -1.032e-06, 0.7665, -0.6422, -1.239e-06, 0.7665, -0.6422, -0.2345, 0.7452, -0.6243, -1.032e-06, 0.7665, -0.6422, 0.2345, 0.7452, -0.6243, 0.2345, 0.7452, -0.6243, -1.239e-06, 0.7665, -0.6422, -1.79e-08, 0.9933, -0.1157, 0.09331, 0.9913, -0.09331, 0.1239, 0.9845, -0.1239, -2.452e-08, 0.983, -0.1836, -0.3396, 0.2544, -0.9055, -0.3396, 0.2544, -0.9055, -0.3396, 0.2544, -0.9055, -0.3396, 0.2544, -0.9055, -0.33, -0.3416, -0.88, -0.33, -0.3416, -0.88, -0.3087, -0.4763, -0.8233, -0.3094, -0.4725, -0.8252, 0.33, -0.3416, -0.88, 0.33, -0.3416, -0.88, 0.3094, -0.4725, -0.8252, 0.3087, -0.4763, -0.8233, 0.3396, 0.2544, -0.9055, 0.3396, 0.2544, -0.9055, 0.3396, 0.2544, -0.9055, 0.3396, 0.2544, -0.9055, -0.3094, -0.4725, -0.8252, -0.3087, -0.4763, -0.8233, -0.2887, -0.569, -0.77, -0.2883, -0.5709, -0.7687, -0.2883, -0.5709, -0.7687, -0.2887, -0.569, -0.77, -0.3165, -0.433, -0.844, -0.3163, -0.4341, -0.8435, 0.2887, -0.569, -0.77, 0.2883, -0.5709, -0.7687, 0.3163, -0.4341, -0.8435, 0.3165, -0.433, -0.844, 0.3087, -0.4763, -0.8233, 0.3094, -0.4725, -0.8252, 0.2883, -0.5709, -0.7687, 0.2887, -0.569, -0.77, -0.3163, -0.4341, -0.8435, -0.3165, -0.433, -0.844, -0.3299, -0.3423, -0.8798, -0.3298, -0.3428, -0.8796, -0.3298, -0.3428, -0.8796, -0.3299, -0.3423, -0.8798, -0.3413, -0.2355, -0.91, -0.3412, -0.2363, -0.9098, 0.3299, -0.3423, -0.8798, 0.3298, -0.3428, -0.8796, 0.3412, -0.2363, -0.9098, 0.3413, -0.2355, -0.91, 0.3165, -0.433, -0.844, 0.3163, -0.4341, -0.8435, 0.3298, -0.3428, -0.8796, 0.3299, -0.3423, -0.8798, -0.3412, -0.2363, -0.9098, -0.3413, -0.2355, -0.91, -0.3493, 0.1021, -0.9314, -0.3492, 0.1031, -0.9313, -0.3492, 0.1031, -0.9313, -0.3493, 0.1021, -0.9314, -8.137e-07, 0.579, -0.8153, -0.2914, 0.5578, -0.7771, 0.3493, 0.1021, -0.9314, 0.3492, 0.1031, -0.9313, 0.2914, 0.5578, -0.7771, -8.137e-07, 0.579, -0.8153, 0.3413, -0.2355, -0.91, 0.3412, -0.2363, -0.9098, 0.3492, 0.1031, -0.9313, 0.3493, 0.1021, -0.9314, -0.2914, 0.5578, -0.7771, -8.137e-07, 0.579, -0.8153, 4.901e-09, 0.7217, -0.6922, -0.2513, 0.6985, -0.67, -0.2513, 0.6985, -0.67, 4.901e-09, 0.7217, -0.6922, 0.0, 0.721, -0.6929, -0.2515, 0.6979, -0.6706, 4.901e-09, 0.7217, -0.6922, 0.2513, 0.6985, -0.67, 0.2515, 0.6979, -0.6706, 0.0, 0.721, -0.6929, -8.137e-07, 0.579, -0.8153, 0.2914, 0.5578, -0.7771, 0.2513, 0.6985, -0.67, 4.901e-09, 0.7217, -0.6922, 1.0, 0.0, 0.0, 1.0, 0.0, 0.0, 1.0, 0.0, 0.0, 1.0, 0.0, 0.0, 0.0, 0.0, 1.0, 0.0, 0.0, 1.0, 0.0, 0.0, 1.0, 0.0, 0.0, 1.0])] * 3)])

# ---- objects
ob_cube = bpy.data.objects.new('Cube', me_cube_001)

# ---- transforms, parenting, visibility, modifiers, constraints
ob_cube.location = (0.0, 0.0, 0.0)
ob_cube.lock_rotations_4d = False
ob_cube.empty_display_type = 'ARROWS'
ob_cube.lineart.crease_threshold = 0.0
_m = ob_cube.modifiers.new('Mirror', 'MIRROR')

# ---- collection membership
col_collection.objects.link(ob_cube)

# ---- scene / render settings (as saved in the file)
scene.frame_start = 1; scene.frame_end = 250; scene.frame_set(1)
scene.render.engine = 'BLENDER_EEVEE_NEXT'
scene.cycles.use_denoising = False
scene.cycles.samples = 128
scene.cycles.sampling_pattern = 'TABULATED_SOBOL'
scene.cycles.use_adaptive_sampling = False
scene.cycles.use_light_tree = False
scene.view_settings.view_transform = 'Filmic'
bpy.context.view_layer.update()

# ---- added for rendering (the .blend has no active camera and no usable light): camera, sun
cam_auto = bpy.data.cameras.new('AutoCamera')
cam_auto.lens = 50.0
cam_auto.sensor_width = 36.0
cam_auto.clip_end = 1000.0
ob_auto_camera = bpy.data.objects.new('AutoCamera', cam_auto)
scene.collection.objects.link(ob_auto_camera)
ob_auto_camera.location = (2.33384, -2.39683, 1.86707)
ob_auto_camera.rotation_euler = (1.09748, -7.21219e-08, 0.694738)
scene.camera = ob_auto_camera
light_auto_sun = bpy.data.lights.new('AutoSun', 'SUN')
light_auto_sun.energy = 3.0
light_auto_sun.angle = 0.0523599
ob_auto_sun = bpy.data.objects.new('AutoSun', light_auto_sun)
scene.collection.objects.link(ob_auto_sun)
ob_auto_sun.rotation_euler = (0.872665, 0.174533, 0.523599)
bpy.context.view_layer.update()
